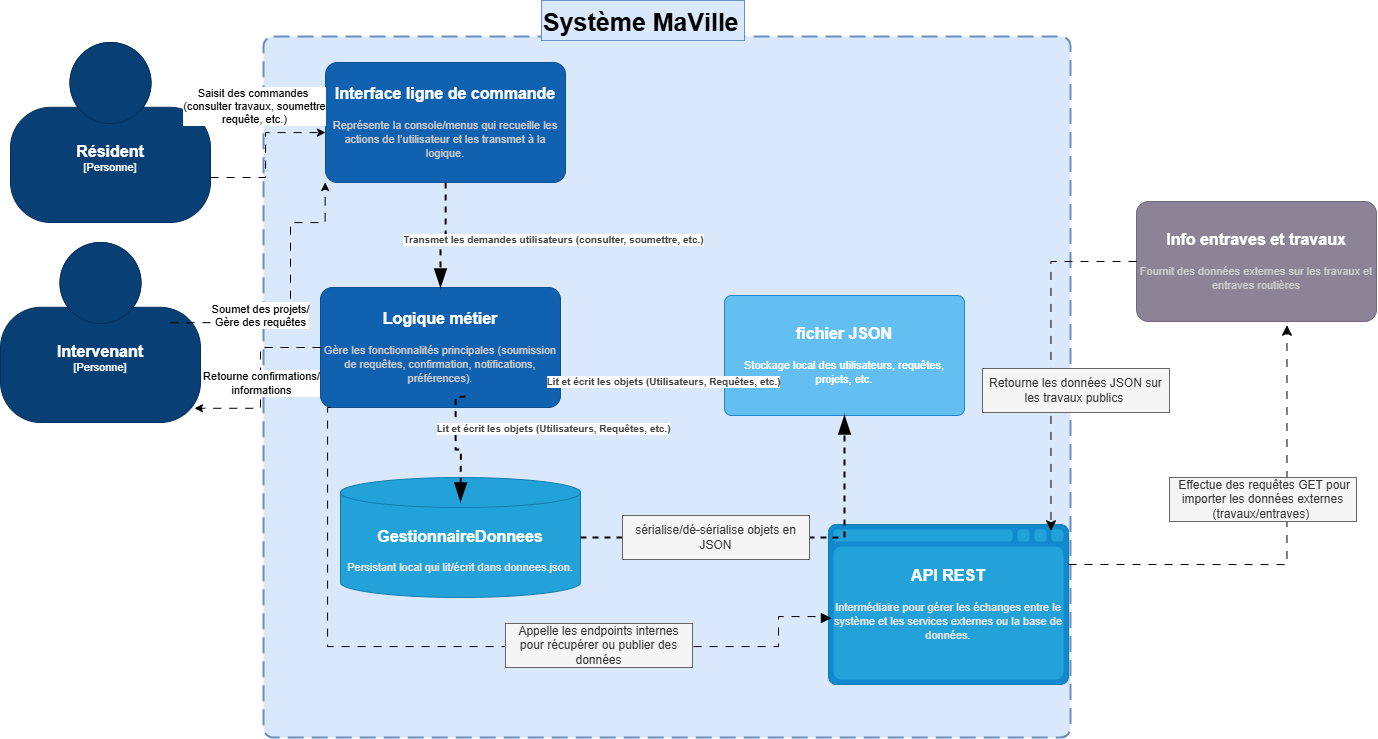

The diagram above was exported from draw.io. Its source (the exported page's mxGraphModel, read from the mxfile embedded in the PNG):
<mxGraphModel dx="2442" dy="803" grid="0" gridSize="10" guides="1" tooltips="1" connect="1" arrows="1" fold="1" page="1" pageScale="1" pageWidth="827" pageHeight="1169" math="0" shadow="0">
  <root>
    <mxCell id="0" />
    <mxCell id="1" parent="0" />
    <object placeholders="1" c4Name="Résident" c4Type="Personne" c4Description="Description of person." label="&lt;font style=&quot;font-size: 16px&quot;&gt;&lt;b&gt;%c4Name%&lt;/b&gt;&lt;/font&gt;&lt;div&gt;[%c4Type%]&lt;/div&gt;&lt;br&gt;&lt;div&gt;&lt;font style=&quot;font-size: 11px&quot;&gt;&lt;font color=&quot;#cccccc&quot;&gt;&lt;/font&gt;&lt;/div&gt;" id="vHMa_CYUrePNMT9M6pMF-2">
      <mxCell style="html=1;fontSize=11;dashed=0;whiteSpace=wrap;fillColor=#083F75;strokeColor=#06315C;fontColor=#ffffff;shape=mxgraph.c4.person2;align=center;metaEdit=1;points=[[0.5,0,0],[1,0.5,0],[1,0.75,0],[0.75,1,0],[0.5,1,0],[0.25,1,0],[0,0.75,0],[0,0.5,0]];resizable=0;rotation=0;" parent="1" vertex="1">
        <mxGeometry x="-50" y="150" width="200" height="180" as="geometry" />
      </mxCell>
    </object>
    <object placeholders="1" c4Name="Intervenant" c4Type="Personne" c4Description="Description of person." label="&lt;font style=&quot;font-size: 16px&quot;&gt;&lt;b&gt;%c4Name%&lt;/b&gt;&lt;/font&gt;&lt;div&gt;[%c4Type%]&lt;/div&gt;&lt;br&gt;&lt;div&gt;&lt;font style=&quot;font-size: 11px&quot;&gt;&lt;font color=&quot;#cccccc&quot;&gt;&lt;/font&gt;&lt;/div&gt;" id="vHMa_CYUrePNMT9M6pMF-4">
      <mxCell style="html=1;fontSize=11;dashed=0;whiteSpace=wrap;fillColor=#083F75;strokeColor=#06315C;fontColor=#ffffff;shape=mxgraph.c4.person2;align=center;metaEdit=1;points=[[0.5,0,0],[1,0.5,0],[1,0.75,0],[0.75,1,0],[0.5,1,0],[0.25,1,0],[0,0.75,0],[0,0.5,0]];resizable=0;" parent="1" vertex="1">
        <mxGeometry x="-60" y="350" width="200" height="180" as="geometry" />
      </mxCell>
    </object>
    <object placeholders="1" c4Type="SystemScopeBoundary" label="&lt;font style=&quot;font-size: 16px&quot;&gt;&lt;b&gt;&lt;div style=&quot;text-align: left&quot;&gt;&lt;/div&gt;&lt;/b&gt;&lt;/font&gt;&lt;div style=&quot;text-align: left&quot;&gt;&lt;/div&gt;" id="vHMa_CYUrePNMT9M6pMF-9">
      <mxCell style="rounded=1;fontSize=11;whiteSpace=wrap;html=1;dashed=1;arcSize=20;fillColor=#dae8fc;strokeColor=#6c8ebf;labelBackgroundColor=none;align=left;verticalAlign=bottom;labelBorderColor=none;spacingTop=0;spacing=10;dashPattern=8 4;metaEdit=1;rotatable=0;perimeter=rectanglePerimeter;noLabel=0;labelPadding=0;allowArrows=0;connectable=0;expand=0;recursiveResize=0;editable=1;pointerEvents=0;absoluteArcSize=1;points=[[0.25,0,0],[0.5,0,0],[0.75,0,0],[1,0.25,0],[1,0.5,0],[1,0.75,0],[0.75,1,0],[0.5,1,0],[0.25,1,0],[0,0.75,0],[0,0.5,0],[0,0.25,0]];strokeWidth=2;" parent="1" vertex="1">
        <mxGeometry x="203" y="144" width="807" height="701" as="geometry" />
      </mxCell>
    </object>
    <object placeholders="1" c4Name="Interface ligne de commande" c4Description="Représente la console/menus qui recueille les actions de l’utilisateur et les transmet à la logique." label="&lt;font style=&quot;font-size: 16px&quot;&gt;&lt;b&gt;%c4Name%&lt;/b&gt;&lt;/font&gt;&lt;div&gt;&lt;/div&gt;&lt;br&gt;&lt;div&gt;&lt;font style=&quot;font-size: 11px&quot;&gt;&lt;font color=&quot;#cccccc&quot;&gt;%c4Description%&lt;/font&gt;&lt;/div&gt;" id="vHMa_CYUrePNMT9M6pMF-19">
      <mxCell style="rounded=1;whiteSpace=wrap;html=1;labelBackgroundColor=none;fillColor=#1061B0;fontColor=#ffffff;align=center;arcSize=10;strokeColor=#0D5091;metaEdit=1;resizable=0;points=[[0.25,0,0],[0.5,0,0],[0.75,0,0],[1,0.25,0],[1,0.5,0],[1,0.75,0],[0.75,1,0],[0.5,1,0],[0.25,1,0],[0,0.75,0],[0,0.5,0],[0,0.25,0]];" parent="1" vertex="1">
        <mxGeometry x="265" y="170" width="240" height="120" as="geometry" />
      </mxCell>
    </object>
    <object placeholders="1" c4Name="Logique métier" c4Description="Gère les fonctionnalités principales (soumission de requêtes, confirmation, notifications, préférences)." label="&lt;font style=&quot;font-size: 16px&quot;&gt;&lt;b&gt;%c4Name%&lt;/b&gt;&lt;/font&gt;&lt;div&gt;&lt;/div&gt;&lt;br&gt;&lt;div&gt;&lt;font style=&quot;font-size: 11px&quot;&gt;&lt;font color=&quot;#cccccc&quot;&gt;%c4Description%&lt;/font&gt;&lt;/div&gt;" id="vHMa_CYUrePNMT9M6pMF-20">
      <mxCell style="rounded=1;whiteSpace=wrap;html=1;labelBackgroundColor=none;fillColor=#1061B0;fontColor=#ffffff;align=center;arcSize=10;strokeColor=#0D5091;metaEdit=1;resizable=0;points=[[0.25,0,0],[0.5,0,0],[0.75,0,0],[1,0.25,0],[1,0.5,0],[1,0.75,0],[0.75,1,0],[0.5,1,0],[0.25,1,0],[0,0.75,0],[0,0.5,0],[0,0.25,0]];" parent="1" vertex="1">
        <mxGeometry x="260" y="395" width="240" height="120" as="geometry" />
      </mxCell>
    </object>
    <object placeholders="1" c4Name="GestionnaireDonnees" c4Description="Persistant local qui lit/écrit dans donnees.json." label="&lt;font style=&quot;font-size: 16px&quot;&gt;&lt;b&gt;%c4Name%&lt;/b&gt;&lt;/font&gt;&lt;div&gt;&lt;/div&gt;&lt;br&gt;&lt;div&gt;&lt;font style=&quot;font-size: 11px&quot;&gt;&lt;font color=&quot;#E6E6E6&quot;&gt;%c4Description%&lt;/font&gt;&lt;/div&gt;" id="vHMa_CYUrePNMT9M6pMF-28">
      <mxCell style="shape=cylinder3;size=15;whiteSpace=wrap;html=1;boundedLbl=1;rounded=0;labelBackgroundColor=none;fillColor=#23A2D9;fontSize=12;fontColor=#ffffff;align=center;strokeColor=#0E7DAD;metaEdit=1;points=[[0.5,0,0],[1,0.25,0],[1,0.5,0],[1,0.75,0],[0.5,1,0],[0,0.75,0],[0,0.5,0],[0,0.25,0]];resizable=0;" parent="1" vertex="1">
        <mxGeometry x="280" y="585" width="240" height="120" as="geometry" />
      </mxCell>
    </object>
    <object placeholders="1" c4Name="Système MaVille" c4Type="ContainerScopeBoundary" label="&lt;font style=&quot;font-size: 25px&quot;&gt;&lt;b&gt;&lt;div style=&quot;text-align: left&quot;&gt;%c4Name%&lt;/div&gt;&lt;/b&gt;&lt;/font&gt;&lt;div style=&quot;text-align: left&quot;&gt;&lt;/div&gt;" id="vHMa_CYUrePNMT9M6pMF-31">
      <mxCell style="text;html=1;strokeColor=#6c8ebf;fillColor=#dae8fc;align=left;verticalAlign=top;whiteSpace=wrap;rounded=0;metaEdit=1;allowArrows=0;resizable=1;rotatable=0;connectable=0;recursiveResize=0;expand=0;pointerEvents=0;points=[[0.25,0,0],[0.5,0,0],[0.75,0,0],[1,0.25,0],[1,0.5,0],[1,0.75,0],[0.75,1,0],[0.5,1,0],[0.25,1,0],[0,0.75,0],[0,0.5,0],[0,0.25,0]];" parent="1" vertex="1">
        <mxGeometry x="481" y="108" width="203" height="40" as="geometry" />
      </mxCell>
    </object>
    <object placeholders="1" c4Name="Info entraves et travaux" c4Type="Software System" c4Description="Fournit des données externes sur les travaux et entraves routières" label="&lt;font style=&quot;font-size: 16px&quot;&gt;&lt;b&gt;%c4Name%&lt;/b&gt;&lt;/font&gt;&lt;div&gt;&lt;/div&gt;&lt;br&gt;&lt;div&gt;&lt;font style=&quot;font-size: 11px&quot;&gt;&lt;font color=&quot;#cccccc&quot;&gt;%c4Description%&lt;/font&gt;&lt;/div&gt;" id="vHMa_CYUrePNMT9M6pMF-32">
      <mxCell style="rounded=1;whiteSpace=wrap;html=1;labelBackgroundColor=none;fillColor=#8C8496;fontColor=#ffffff;align=center;arcSize=10;strokeColor=#736782;metaEdit=1;resizable=0;points=[[0.25,0,0],[0.5,0,0],[0.75,0,0],[1,0.25,0],[1,0.5,0],[1,0.75,0],[0.75,1,0],[0.5,1,0],[0.25,1,0],[0,0.75,0],[0,0.5,0],[0,0.25,0]];" parent="1" vertex="1">
        <mxGeometry x="1076" y="309" width="240" height="120" as="geometry" />
      </mxCell>
    </object>
    <object placeholders="1" c4Type="Relationship" c4Description="Transmet les demandes utilisateurs (consulter, soumettre, etc.) " label="&lt;div style=&quot;text-align: left&quot;&gt;&lt;div style=&quot;text-align: center&quot;&gt;&lt;b&gt;%c4Description%&lt;/b&gt;&lt;/div&gt;" id="vHMa_CYUrePNMT9M6pMF-35">
      <mxCell style="endArrow=blockThin;html=1;fontSize=10;fontColor=#404040;strokeWidth=2;endFill=1;strokeColor=#000000;elbow=vertical;metaEdit=1;endSize=14;startSize=14;jumpStyle=arc;jumpSize=16;rounded=0;edgeStyle=orthogonalEdgeStyle;dashed=1;" parent="1" source="vHMa_CYUrePNMT9M6pMF-19" target="vHMa_CYUrePNMT9M6pMF-20" edge="1">
        <mxGeometry x="-0.0446" y="108" width="240" relative="1" as="geometry">
          <mxPoint x="380" y="310" as="sourcePoint" />
          <mxPoint x="590" y="410" as="targetPoint" />
          <mxPoint x="108" y="-104" as="offset" />
        </mxGeometry>
      </mxCell>
    </object>
    <mxCell id="vHMa_CYUrePNMT9M6pMF-62" style="edgeStyle=orthogonalEdgeStyle;rounded=0;orthogonalLoop=1;jettySize=auto;html=1;exitX=1;exitY=0.75;exitDx=0;exitDy=0;exitPerimeter=0;labelBackgroundColor=none;dashed=1;dashPattern=8 8;" parent="1" source="vHMa_CYUrePNMT9M6pMF-2" target="vHMa_CYUrePNMT9M6pMF-19" edge="1">
      <mxGeometry relative="1" as="geometry">
        <Array as="points">
          <mxPoint x="205" y="285" />
          <mxPoint x="205" y="240" />
        </Array>
      </mxGeometry>
    </mxCell>
    <mxCell id="vHMa_CYUrePNMT9M6pMF-63" value="Saisit des commandes&amp;nbsp;&lt;div&gt;(consulter travaux, soumettre&lt;/div&gt;&lt;div&gt;&amp;nbsp;requête, etc.)&amp;nbsp;&lt;/div&gt;" style="edgeLabel;html=1;align=center;verticalAlign=middle;resizable=0;points=[];labelBackgroundColor=default;" parent="vHMa_CYUrePNMT9M6pMF-62" vertex="1" connectable="0">
      <mxGeometry x="0.1097" y="-6" relative="1" as="geometry">
        <mxPoint x="-18" y="-38" as="offset" />
      </mxGeometry>
    </mxCell>
    <mxCell id="vHMa_CYUrePNMT9M6pMF-65" style="edgeStyle=orthogonalEdgeStyle;rounded=0;orthogonalLoop=1;jettySize=auto;html=1;exitX=1;exitY=0.75;exitDx=0;exitDy=0;exitPerimeter=0;entryX=0.061;entryY=1.007;entryDx=0;entryDy=0;entryPerimeter=0;dashed=1;dashPattern=8 8;" parent="1" edge="1">
      <mxGeometry relative="1" as="geometry">
        <mxPoint x="110" y="430.16" as="sourcePoint" />
        <mxPoint x="264.6399999999999" y="289.99999999999994" as="targetPoint" />
        <Array as="points">
          <mxPoint x="230" y="430" />
          <mxPoint x="230" y="330" />
          <mxPoint x="265" y="330" />
        </Array>
      </mxGeometry>
    </mxCell>
    <mxCell id="vHMa_CYUrePNMT9M6pMF-66" value="&lt;font style=&quot;font-size: 11px;&quot;&gt;Soumet des projets/&lt;/font&gt;&lt;div style=&quot;font-size: 11px;&quot;&gt;&lt;font style=&quot;font-size: 11px;&quot;&gt;Gère des requêtes&lt;/font&gt;&lt;/div&gt;" style="text;html=1;align=center;verticalAlign=middle;resizable=0;points=[];autosize=1;strokeColor=none;fillColor=none;labelBackgroundColor=default;" parent="1" vertex="1">
      <mxGeometry x="140" y="403" width="120" height="40" as="geometry" />
    </mxCell>
    <mxCell id="vHMa_CYUrePNMT9M6pMF-71" style="edgeStyle=orthogonalEdgeStyle;rounded=0;orthogonalLoop=1;jettySize=auto;html=1;entryX=0.97;entryY=0.921;entryDx=0;entryDy=0;entryPerimeter=0;dashed=1;dashPattern=8 8;" parent="1" source="vHMa_CYUrePNMT9M6pMF-20" target="vHMa_CYUrePNMT9M6pMF-4" edge="1">
      <mxGeometry relative="1" as="geometry" />
    </mxCell>
    <mxCell id="vHMa_CYUrePNMT9M6pMF-72" value="Retourne confirmations/&lt;div&gt;informations&lt;/div&gt;" style="edgeLabel;html=1;align=center;verticalAlign=middle;resizable=0;points=[];" parent="vHMa_CYUrePNMT9M6pMF-71" vertex="1" connectable="0">
      <mxGeometry x="0.5995" y="-12" relative="1" as="geometry">
        <mxPoint x="29" y="-14" as="offset" />
      </mxGeometry>
    </mxCell>
    <object placeholders="1" c4Name="API REST" c4Type="Container" c4Technology="e.g. JavaScript, Angular etc." c4Description="Intermédiaire pour gérer les échanges entre le système et les services externes ou la base de données." label="&lt;font style=&quot;font-size: 16px&quot;&gt;&lt;b&gt;%c4Name%&lt;/b&gt;&lt;/font&gt;&lt;div&gt;&lt;/div&gt;&lt;br&gt;&lt;div&gt;&lt;font style=&quot;font-size: 11px&quot;&gt;&lt;font color=&quot;#E6E6E6&quot;&gt;%c4Description%&lt;/font&gt;&lt;/div&gt;" id="ONLuwdhGmdWv3tuIwEAD-3">
      <mxCell style="shape=mxgraph.c4.webBrowserContainer2;whiteSpace=wrap;html=1;boundedLbl=1;rounded=0;labelBackgroundColor=none;strokeColor=#118ACD;fillColor=#23A2D9;strokeColor=#118ACD;strokeColor2=#0E7DAD;fontSize=12;fontColor=#ffffff;align=center;metaEdit=1;points=[[0.5,0,0],[1,0.25,0],[1,0.5,0],[1,0.75,0],[0.5,1,0],[0,0.75,0],[0,0.5,0],[0,0.25,0]];resizable=0;" parent="1" vertex="1">
        <mxGeometry x="768" y="632" width="240" height="160" as="geometry" />
      </mxCell>
    </object>
    <mxCell id="ONLuwdhGmdWv3tuIwEAD-6" style="edgeStyle=orthogonalEdgeStyle;rounded=0;orthogonalLoop=1;jettySize=auto;html=1;entryX=0.012;entryY=0.585;entryDx=0;entryDy=0;entryPerimeter=0;dashed=1;dashPattern=8 8;endSize=8;endArrow=block;endFill=1;" parent="1" target="ONLuwdhGmdWv3tuIwEAD-3" edge="1">
      <mxGeometry relative="1" as="geometry">
        <mxPoint x="270" y="515" as="sourcePoint" />
        <Array as="points">
          <mxPoint x="267" y="515" />
          <mxPoint x="267" y="754" />
          <mxPoint x="718" y="754" />
          <mxPoint x="718" y="724" />
          <mxPoint x="764" y="724" />
          <mxPoint x="764" y="726" />
        </Array>
      </mxGeometry>
    </mxCell>
    <mxCell id="ONLuwdhGmdWv3tuIwEAD-9" style="edgeStyle=orthogonalEdgeStyle;rounded=0;orthogonalLoop=1;jettySize=auto;html=1;exitX=1;exitY=0.25;exitDx=0;exitDy=0;exitPerimeter=0;entryX=0.627;entryY=1.031;entryDx=0;entryDy=0;entryPerimeter=0;dashed=1;dashPattern=8 8;endSize=8;endArrow=classic;endFill=1;" parent="1" source="ONLuwdhGmdWv3tuIwEAD-3" target="vHMa_CYUrePNMT9M6pMF-32" edge="1">
      <mxGeometry relative="1" as="geometry" />
    </mxCell>
    <object placeholders="1" c4Name="fichier JSON" c4Type="Component" c4Description="Stockage local des utilisateurs, requêtes, projets, etc." label="&lt;font style=&quot;font-size: 16px&quot;&gt;&lt;b&gt;%c4Name%&lt;/b&gt;&lt;/font&gt;&lt;div&gt;&lt;/div&gt;&lt;br&gt;&lt;div&gt;&lt;font style=&quot;font-size: 11px&quot;&gt;%c4Description%&lt;/font&gt;&lt;/div&gt;" id="r4oy-XsU-GZQqd6Htone-4">
      <mxCell style="rounded=1;whiteSpace=wrap;html=1;labelBackgroundColor=none;fillColor=#63BEF2;fontColor=#ffffff;align=center;arcSize=6;strokeColor=#2086C9;metaEdit=1;resizable=0;points=[[0.25,0,0],[0.5,0,0],[0.75,0,0],[1,0.25,0],[1,0.5,0],[1,0.75,0],[0.75,1,0],[0.5,1,0],[0.25,1,0],[0,0.75,0],[0,0.5,0],[0,0.25,0]];" vertex="1" parent="1">
        <mxGeometry x="664" y="403" width="240" height="120" as="geometry" />
      </mxCell>
    </object>
    <object placeholders="1" c4Type="Relationship" c4Description="Lit et écrit les objets (Utilisateurs, Requêtes, etc.) " label="&lt;div style=&quot;text-align: left&quot;&gt;&lt;div style=&quot;text-align: center&quot;&gt;&lt;b&gt;%c4Description%&lt;/b&gt;&lt;/div&gt;" id="r4oy-XsU-GZQqd6Htone-8">
      <mxCell style="endArrow=blockThin;html=1;fontSize=10;fontColor=#404040;strokeWidth=2;endFill=1;strokeColor=#000000;elbow=vertical;metaEdit=1;endSize=14;startSize=14;jumpStyle=arc;jumpSize=16;rounded=0;edgeStyle=orthogonalEdgeStyle;dashed=1;" edge="1" parent="1">
        <mxGeometry x="-1" y="94" width="240" relative="1" as="geometry">
          <mxPoint x="405" y="504" as="sourcePoint" />
          <mxPoint x="400" y="609" as="targetPoint" />
          <mxPoint x="83" y="-62" as="offset" />
        </mxGeometry>
      </mxCell>
    </object>
    <mxCell id="r4oy-XsU-GZQqd6Htone-11" value="Appelle les endpoints internes pour récupérer ou publier des données" style="text;align=center;html=1;verticalAlign=middle;whiteSpace=wrap;rounded=0;fillColor=#f5f5f5;fontColor=#333333;strokeColor=#666666;" vertex="1" parent="1">
      <mxGeometry x="445" y="731" width="187" height="44" as="geometry" />
    </mxCell>
    <object placeholders="1" c4Type="Relationship" c4Description="Lit et écrit les objets (Utilisateurs, Requêtes, etc.) " label="&lt;div style=&quot;text-align: left&quot;&gt;&lt;div style=&quot;text-align: center&quot;&gt;&lt;b&gt;%c4Description%&lt;/b&gt;&lt;/div&gt;" id="r4oy-XsU-GZQqd6Htone-12">
      <mxCell style="endArrow=blockThin;html=1;fontSize=10;fontColor=#404040;strokeWidth=2;endFill=1;strokeColor=#000000;elbow=vertical;metaEdit=1;endSize=14;startSize=14;jumpStyle=arc;jumpSize=16;rounded=0;edgeStyle=orthogonalEdgeStyle;dashed=1;exitX=1;exitY=0.5;exitDx=0;exitDy=0;exitPerimeter=0;" edge="1" parent="1" source="vHMa_CYUrePNMT9M6pMF-28" target="r4oy-XsU-GZQqd6Htone-4">
        <mxGeometry x="-1" y="94" width="240" relative="1" as="geometry">
          <mxPoint x="587.5" y="567" as="sourcePoint" />
          <mxPoint x="582.5" y="672" as="targetPoint" />
          <mxPoint x="83" y="-62" as="offset" />
        </mxGeometry>
      </mxCell>
    </object>
    <mxCell id="r4oy-XsU-GZQqd6Htone-13" value="sérialise/dé-sérialise objets en JSON" style="text;align=center;html=1;verticalAlign=middle;whiteSpace=wrap;rounded=0;fillColor=#f5f5f5;fontColor=#333333;strokeColor=#666666;" vertex="1" parent="1">
      <mxGeometry x="562" y="623" width="187" height="44" as="geometry" />
    </mxCell>
    <mxCell id="r4oy-XsU-GZQqd6Htone-14" value="&amp;nbsp;Effectue des requêtes GET pour importer les données externes (travaux/entraves)&amp;nbsp;" style="text;align=center;html=1;verticalAlign=middle;whiteSpace=wrap;rounded=0;fillColor=#f5f5f5;fontColor=#333333;strokeColor=#666666;" vertex="1" parent="1">
      <mxGeometry x="1109" y="585" width="187" height="44" as="geometry" />
    </mxCell>
    <mxCell id="r4oy-XsU-GZQqd6Htone-15" style="edgeStyle=orthogonalEdgeStyle;rounded=0;orthogonalLoop=1;jettySize=auto;html=1;entryX=0.927;entryY=0.039;entryDx=0;entryDy=0;entryPerimeter=0;dashed=1;dashPattern=8 8;endSize=8;endArrow=classic;endFill=1;" edge="1" parent="1" source="vHMa_CYUrePNMT9M6pMF-32" target="ONLuwdhGmdWv3tuIwEAD-3">
      <mxGeometry relative="1" as="geometry">
        <mxPoint x="1018" y="682" as="sourcePoint" />
        <mxPoint x="1236" y="443" as="targetPoint" />
      </mxGeometry>
    </mxCell>
    <mxCell id="r4oy-XsU-GZQqd6Htone-16" value="Retourne les données JSON sur les travaux publics&amp;nbsp;" style="text;align=center;html=1;verticalAlign=middle;whiteSpace=wrap;rounded=0;fillColor=#f5f5f5;fontColor=#333333;strokeColor=#666666;" vertex="1" parent="1">
      <mxGeometry x="922" y="476" width="187" height="44" as="geometry" />
    </mxCell>
  </root>
</mxGraphModel>